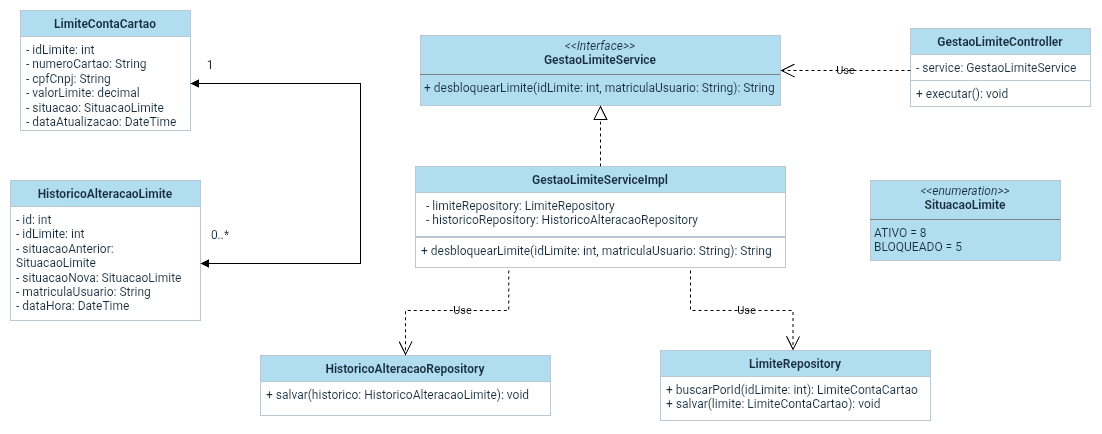

The diagram above was exported from draw.io. Its source (the exported page's mxGraphModel, read from the mxfile embedded in the PNG):
<mxGraphModel dx="592" dy="953" grid="1" gridSize="10" guides="1" tooltips="1" connect="1" arrows="1" fold="1" page="1" pageScale="1" pageWidth="1654" pageHeight="1169" math="0" shadow="0">
  <root>
    <mxCell id="0" />
    <mxCell id="1" parent="0" />
    <mxCell id="ZAv-CaXQ4RSPR6pmMdge-1" parent="1" style="verticalAlign=top;align=left;overflow=fill;html=1;whiteSpace=wrap;labelBackgroundColor=none;fillColor=#B1DDF0;strokeColor=#BAC8D3;fontColor=#182E3E;" value="&lt;p style=&quot;margin:0px;margin-top:4px;text-align:center;&quot;&gt;&lt;i&gt;&amp;lt;&amp;lt;enumeration&amp;gt;&amp;gt;&lt;/i&gt;&lt;br&gt;&lt;b&gt;SituacaoLimite&lt;/b&gt;&lt;/p&gt;&lt;hr size=&quot;1&quot; style=&quot;border-style:solid;&quot;&gt;&lt;p style=&quot;margin:0px;margin-left:4px;&quot;&gt;ATIVO = 8&lt;/p&gt;&lt;p style=&quot;margin:0px;margin-left:4px;&quot;&gt;BLOQUEADO = 5&lt;/p&gt;" vertex="1">
      <mxGeometry height="80" width="190" x="870" y="190" as="geometry" />
    </mxCell>
    <mxCell id="ZAv-CaXQ4RSPR6pmMdge-12" parent="1" style="swimlane;fontStyle=1;align=center;verticalAlign=top;childLayout=stackLayout;horizontal=1;startSize=26;horizontalStack=0;resizeParent=1;resizeParentMax=0;resizeLast=0;collapsible=1;marginBottom=0;whiteSpace=wrap;html=1;labelBackgroundColor=none;fillColor=#B1DDF0;strokeColor=#BAC8D3;fontColor=#182E3E;" value="LimiteContaCartao" vertex="1">
      <mxGeometry height="120" width="170" x="20" y="20" as="geometry" />
    </mxCell>
    <mxCell id="ZAv-CaXQ4RSPR6pmMdge-13" parent="ZAv-CaXQ4RSPR6pmMdge-12" style="text;align=left;verticalAlign=top;spacingLeft=4;spacingRight=4;overflow=hidden;rotatable=0;points=[[0,0.5],[1,0.5]];portConstraint=eastwest;whiteSpace=wrap;html=1;labelBackgroundColor=none;fontColor=#182E3E;" value="- idLimite: int&amp;nbsp;&lt;div&gt;- numeroCartao: String&amp;nbsp;&lt;/div&gt;&lt;div&gt;- cpfCnpj: String&lt;/div&gt;&lt;div&gt;- valorLimite: decimal&amp;nbsp;&lt;/div&gt;&lt;div&gt;- situacao: SituacaoLimite&amp;nbsp;&lt;/div&gt;&lt;div&gt;- dataAtualizacao: DateTime&lt;/div&gt;" vertex="1">
      <mxGeometry height="94" width="170" y="26" as="geometry" />
    </mxCell>
    <mxCell id="ZAv-CaXQ4RSPR6pmMdge-16" parent="1" style="swimlane;fontStyle=1;align=center;verticalAlign=top;childLayout=stackLayout;horizontal=1;startSize=26;horizontalStack=0;resizeParent=1;resizeParentMax=0;resizeLast=0;collapsible=1;marginBottom=0;whiteSpace=wrap;html=1;labelBackgroundColor=none;fillColor=#B1DDF0;strokeColor=#BAC8D3;fontColor=#182E3E;" value="HistoricoAlteracaoLimite" vertex="1">
      <mxGeometry height="140" width="190" x="10" y="190" as="geometry" />
    </mxCell>
    <mxCell id="ZAv-CaXQ4RSPR6pmMdge-17" parent="ZAv-CaXQ4RSPR6pmMdge-16" style="text;align=left;verticalAlign=top;spacingLeft=4;spacingRight=4;overflow=hidden;rotatable=0;points=[[0,0.5],[1,0.5]];portConstraint=eastwest;whiteSpace=wrap;html=1;labelBackgroundColor=none;fontColor=#182E3E;" value="- id: int&amp;nbsp;&lt;div&gt;- idLimite: int&amp;nbsp;&lt;/div&gt;&lt;div&gt;- situacaoAnterior: SituacaoLimite&lt;/div&gt;&lt;div&gt;- situacaoNova: SituacaoLimite&amp;nbsp;&lt;/div&gt;&lt;div&gt;- matriculaUsuario: String&amp;nbsp;&lt;/div&gt;&lt;div&gt;- dataHora: DateTime&lt;/div&gt;" vertex="1">
      <mxGeometry height="114" width="190" y="26" as="geometry" />
    </mxCell>
    <mxCell id="ZAv-CaXQ4RSPR6pmMdge-19" parent="1" style="swimlane;fontStyle=1;align=center;verticalAlign=top;childLayout=stackLayout;horizontal=1;startSize=26;horizontalStack=0;resizeParent=1;resizeParentMax=0;resizeLast=0;collapsible=1;marginBottom=0;whiteSpace=wrap;html=1;labelBackgroundColor=none;swimlaneFillColor=none;fillColor=#B1DDF0;strokeColor=#BAC8D3;fontColor=#182E3E;" value="LimiteRepository" vertex="1">
      <mxGeometry height="70" width="270" x="660" y="360" as="geometry" />
    </mxCell>
    <mxCell id="ZAv-CaXQ4RSPR6pmMdge-20" parent="ZAv-CaXQ4RSPR6pmMdge-19" style="text;align=left;verticalAlign=top;spacingLeft=4;spacingRight=4;overflow=hidden;rotatable=0;points=[[0,0.5],[1,0.5]];portConstraint=eastwest;whiteSpace=wrap;html=1;labelBackgroundColor=none;fontColor=#182E3E;" value="+ buscarPorId(idLimite: int): LimiteContaCartao&amp;nbsp;&lt;div&gt;+ salvar(limite: LimiteContaCartao): void&lt;/div&gt;" vertex="1">
      <mxGeometry height="44" width="270" y="26" as="geometry" />
    </mxCell>
    <mxCell id="U6QWg7KxTvx4aeuzpY_0-1" parent="1" style="swimlane;fontStyle=1;align=center;verticalAlign=top;childLayout=stackLayout;horizontal=1;startSize=26;horizontalStack=0;resizeParent=1;resizeParentMax=0;resizeLast=0;collapsible=1;marginBottom=0;whiteSpace=wrap;html=1;labelBackgroundColor=none;fillColor=#B1DDF0;strokeColor=#BAC8D3;fontColor=#182E3E;" value="HistoricoAlteracaoRepository" vertex="1">
      <mxGeometry height="60" width="290" x="260" y="365" as="geometry" />
    </mxCell>
    <mxCell id="U6QWg7KxTvx4aeuzpY_0-2" parent="U6QWg7KxTvx4aeuzpY_0-1" style="text;align=left;verticalAlign=top;spacingLeft=4;spacingRight=4;overflow=hidden;rotatable=0;points=[[0,0.5],[1,0.5]];portConstraint=eastwest;whiteSpace=wrap;html=1;labelBackgroundColor=none;fontColor=#182E3E;" value="+ salvar(historico: HistoricoAlteracaoLimite): void" vertex="1">
      <mxGeometry height="34" width="290" y="26" as="geometry" />
    </mxCell>
    <mxCell id="U6QWg7KxTvx4aeuzpY_0-3" parent="1" style="verticalAlign=top;align=left;overflow=fill;html=1;whiteSpace=wrap;labelBackgroundColor=none;fillColor=#B1DDF0;strokeColor=#BAC8D3;fontColor=#182E3E;" value="&lt;p style=&quot;margin:0px;margin-top:4px;text-align:center;&quot;&gt;&lt;i&gt;&amp;lt;&amp;lt;Interface&amp;gt;&amp;gt;&lt;/i&gt;&lt;br&gt;&lt;b&gt;GestaoLimiteService&lt;/b&gt;&lt;/p&gt;&lt;hr size=&quot;1&quot; style=&quot;border-style:solid;&quot;&gt;&lt;p style=&quot;margin:0px;margin-left:4px;&quot;&gt;+ desbloquearLimite(idLimite: int, matriculaUsuario: String): String&lt;/p&gt;&lt;p style=&quot;margin:0px;margin-left:4px;&quot;&gt;&lt;br&gt;&lt;/p&gt;" vertex="1">
      <mxGeometry height="70" width="360" x="420" y="45" as="geometry" />
    </mxCell>
    <mxCell id="U6QWg7KxTvx4aeuzpY_0-4" parent="1" style="swimlane;fontStyle=1;align=center;verticalAlign=top;childLayout=stackLayout;horizontal=1;startSize=26;horizontalStack=0;resizeParent=1;resizeParentMax=0;resizeLast=0;collapsible=1;marginBottom=0;whiteSpace=wrap;html=1;labelBackgroundColor=none;fillColor=#B1DDF0;fillStyle=solid;strokeColor=#BAC8D3;fontColor=#182E3E;" value="&lt;span&gt;GestaoLimiteServiceImpl&lt;/span&gt;" vertex="1">
      <mxGeometry height="70" width="370" x="415" y="176" as="geometry" />
    </mxCell>
    <mxCell id="U6QWg7KxTvx4aeuzpY_0-8" edge="1" parent="1" source="U6QWg7KxTvx4aeuzpY_0-4" style="endArrow=block;dashed=1;endFill=0;endSize=12;html=1;rounded=0;entryX=0.5;entryY=1;entryDx=0;entryDy=0;labelBackgroundColor=none;fontColor=default;exitX=0.5;exitY=0;exitDx=0;exitDy=0;" target="U6QWg7KxTvx4aeuzpY_0-3" value="">
      <mxGeometry relative="1" width="160" as="geometry">
        <Array as="points" />
        <mxPoint x="280" y="400" as="sourcePoint" />
        <mxPoint x="440" y="400" as="targetPoint" />
      </mxGeometry>
    </mxCell>
    <mxCell id="U6QWg7KxTvx4aeuzpY_0-9" parent="1" style="swimlane;fontStyle=1;align=center;verticalAlign=top;childLayout=stackLayout;horizontal=1;startSize=26;horizontalStack=0;resizeParent=1;resizeParentMax=0;resizeLast=0;collapsible=1;marginBottom=0;whiteSpace=wrap;html=1;labelBackgroundColor=none;fillColor=#B1DDF0;strokeColor=#BAC8D3;fontColor=#182E3E;" value="GestaoLimiteController" vertex="1">
      <mxGeometry height="52" width="180" x="910" y="38" as="geometry" />
    </mxCell>
    <mxCell id="U6QWg7KxTvx4aeuzpY_0-10" parent="U6QWg7KxTvx4aeuzpY_0-9" style="text;align=left;verticalAlign=top;spacingLeft=4;spacingRight=4;overflow=hidden;rotatable=0;points=[[0,0.5],[1,0.5]];portConstraint=eastwest;whiteSpace=wrap;html=1;labelBackgroundColor=none;fontColor=#182E3E;" value="- service: GestaoLimiteService" vertex="1">
      <mxGeometry height="26" width="180" y="26" as="geometry" />
    </mxCell>
    <mxCell id="U6QWg7KxTvx4aeuzpY_0-13" edge="1" parent="1" style="endArrow=open;endSize=12;dashed=1;html=1;rounded=0;entryX=1;entryY=0.5;entryDx=0;entryDy=0;labelBackgroundColor=none;fontColor=default;" target="U6QWg7KxTvx4aeuzpY_0-3" value="Use">
      <mxGeometry relative="1" width="160" as="geometry">
        <mxPoint x="910" y="80" as="sourcePoint" />
        <mxPoint x="730" y="360" as="targetPoint" />
      </mxGeometry>
    </mxCell>
    <mxCell id="U6QWg7KxTvx4aeuzpY_0-14" edge="1" parent="1" source="U6QWg7KxTvx4aeuzpY_0-7" style="endArrow=open;endSize=12;dashed=1;html=1;rounded=0;entryX=0.5;entryY=0;entryDx=0;entryDy=0;labelBackgroundColor=none;fontColor=default;exitX=0.252;exitY=1.1;exitDx=0;exitDy=0;exitPerimeter=0;" target="U6QWg7KxTvx4aeuzpY_0-1" value="Use">
      <mxGeometry relative="1" width="160" x="-0.0862" as="geometry">
        <Array as="points">
          <mxPoint x="508.24" y="320" />
          <mxPoint x="405" y="320" />
        </Array>
        <mxPoint x="520" y="282.22" as="sourcePoint" />
        <mxPoint x="720" y="470" as="targetPoint" />
      </mxGeometry>
    </mxCell>
    <mxCell id="U6QWg7KxTvx4aeuzpY_0-15" edge="1" parent="1" source="ZAv-CaXQ4RSPR6pmMdge-13" style="endArrow=block;startArrow=block;endFill=1;startFill=1;html=1;rounded=0;exitX=1;exitY=0.5;exitDx=0;exitDy=0;entryX=1;entryY=0.5;entryDx=0;entryDy=0;labelBackgroundColor=none;fontColor=default;" target="ZAv-CaXQ4RSPR6pmMdge-17" value="">
      <mxGeometry relative="1" width="160" as="geometry">
        <Array as="points">
          <mxPoint x="360" y="93" />
          <mxPoint x="360" y="273" />
        </Array>
        <mxPoint x="260" y="170" as="sourcePoint" />
        <mxPoint x="420" y="170" as="targetPoint" />
      </mxGeometry>
    </mxCell>
    <mxCell id="U6QWg7KxTvx4aeuzpY_0-16" edge="1" parent="1" style="endArrow=open;endSize=12;dashed=1;html=1;rounded=0;entryX=0.5;entryY=0;entryDx=0;entryDy=0;labelBackgroundColor=none;fontColor=default;" value="Use">
      <mxGeometry relative="1" width="160" x="0.0521" as="geometry">
        <Array as="points">
          <mxPoint x="690" y="320" />
          <mxPoint x="792.5" y="320" />
        </Array>
        <mxPoint x="690" y="280" as="sourcePoint" />
        <mxPoint x="792.5" y="360" as="targetPoint" />
      </mxGeometry>
    </mxCell>
    <mxCell id="U6QWg7KxTvx4aeuzpY_0-17" parent="1" style="text;html=1;whiteSpace=wrap;strokeColor=none;fillColor=none;align=center;verticalAlign=middle;rounded=0;labelBackgroundColor=none;fontColor=#182E3E;" value="1" vertex="1">
      <mxGeometry height="30" width="60" x="180" y="60" as="geometry" />
    </mxCell>
    <mxCell id="U6QWg7KxTvx4aeuzpY_0-18" parent="1" style="text;html=1;whiteSpace=wrap;strokeColor=none;fillColor=none;align=center;verticalAlign=middle;rounded=0;labelBackgroundColor=none;fontColor=#182E3E;" value="0..*" vertex="1">
      <mxGeometry height="30" width="60" x="190" y="230" as="geometry" />
    </mxCell>
    <mxCell id="U6QWg7KxTvx4aeuzpY_0-7" parent="1" style="text;align=left;verticalAlign=top;spacingLeft=4;spacingRight=4;overflow=hidden;rotatable=0;points=[[0,0.5],[1,0.5]];portConstraint=eastwest;whiteSpace=wrap;html=1;labelBackgroundColor=none;strokeColor=#BAC8D3;fontColor=#182E3E;" value="+ desbloquearLimite(idLimite: int, matriculaUsuario: String): String" vertex="1">
      <mxGeometry height="30" width="370" x="415" y="247" as="geometry" />
    </mxCell>
    <mxCell id="U6QWg7KxTvx4aeuzpY_0-12" parent="1" style="text;align=left;verticalAlign=top;spacingLeft=4;spacingRight=4;overflow=hidden;rotatable=0;points=[[0,0.5],[1,0.5]];portConstraint=eastwest;whiteSpace=wrap;html=1;labelBackgroundColor=none;strokeColor=#BAC8D3;fontColor=#182E3E;" value="+ executar(): void" vertex="1">
      <mxGeometry height="26" width="180" x="910" y="90" as="geometry" />
    </mxCell>
    <mxCell id="U6QWg7KxTvx4aeuzpY_0-5" parent="1" style="text;align=left;verticalAlign=top;spacingLeft=4;spacingRight=4;overflow=hidden;rotatable=0;points=[[0,0.5],[1,0.5]];portConstraint=eastwest;whiteSpace=wrap;html=1;labelBackgroundColor=none;fontColor=#182E3E;" value="- limiteRepository: LimiteRepository&lt;br/&gt;- historicoRepository: HistoricoAlteracaoRepository" vertex="1">
      <mxGeometry height="44" width="360" x="420" y="202" as="geometry" />
    </mxCell>
  </root>
</mxGraphModel>